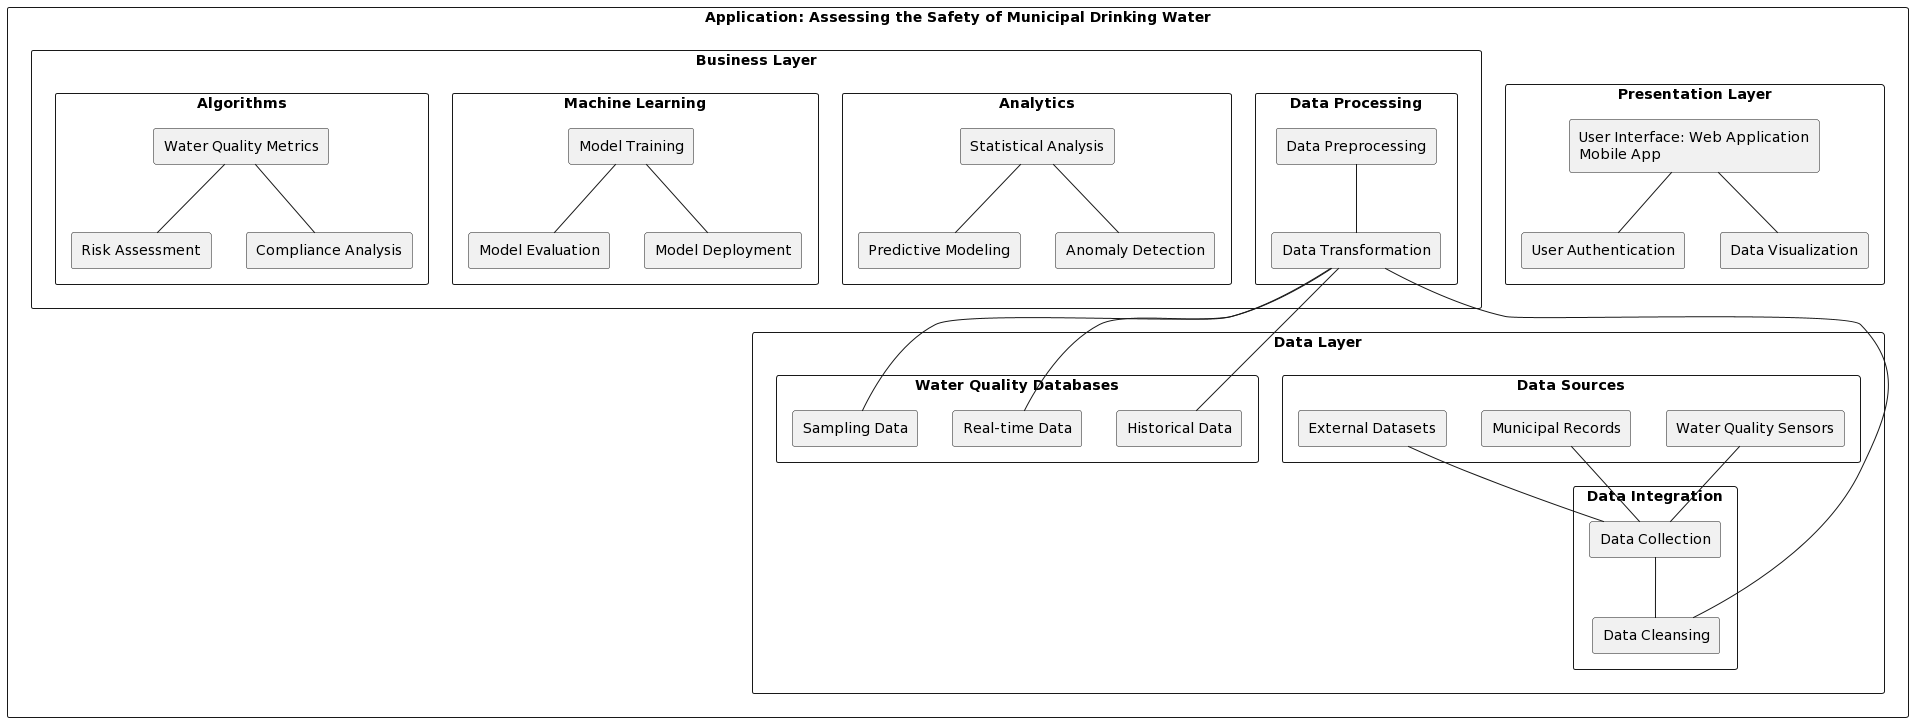

The diagram above was rendered by PlantUML. Its source (embedded in the PNG):
@startuml
rectangle "Application: Assessing the Safety of Municipal Drinking Water" as app {
    rectangle "Presentation Layer" as presentation {
        rectangle "User Interface: Web Application\nMobile App" as ui
        rectangle "User Authentication" as auth
        rectangle "Data Visualization" as vis
    }
    
    rectangle "Business Layer" as business {
        rectangle "Data Processing" as processing {
            rectangle "Data Preprocessing" as preprocessing
            rectangle "Data Transformation" as transformation
        }
        
        rectangle "Analytics" as analytics {
            rectangle "Statistical Analysis" as statistics
            rectangle "Predictive Modeling" as modeling
            rectangle "Anomaly Detection" as anomaly
        }
        
        rectangle "Machine Learning" as ml {
            rectangle "Model Training" as training
            rectangle "Model Evaluation" as evaluation
            rectangle "Model Deployment" as deployment
        }
        
        rectangle "Algorithms" as algorithms {
            rectangle "Water Quality Metrics" as metrics
            rectangle "Risk Assessment" as risk
            rectangle "Compliance Analysis" as compliance
        }
    }
    
    rectangle "Data Layer" as data {
        rectangle "Data Sources" as sources {
            rectangle "Water Quality Sensors" as sensors
            rectangle "Municipal Records" as records
            rectangle "External Datasets" as external
        }
        
        rectangle "Data Integration" as integration {
            rectangle "Data Collection" as collection
            rectangle "Data Cleansing" as cleansing
            rectangle "Data Transformation" as transformation
        }
        
        rectangle "Water Quality Databases" as databases {
            rectangle "Historical Data" as historical
            rectangle "Real-time Data" as realtime
            rectangle "Sampling Data" as sampling
        }
    }
    
    ui -- auth
    ui -- vis
    preprocessing -- transformation
    statistics -- modeling
    statistics -- anomaly
    training -- evaluation
    training -- deployment
    metrics -- risk
    metrics -- compliance
    sensors -- collection
    records -- collection
    external -- collection
    collection -- cleansing
    cleansing -- transformation
    transformation -- historical
    transformation -- realtime
    transformation -- sampling
}
@enduml